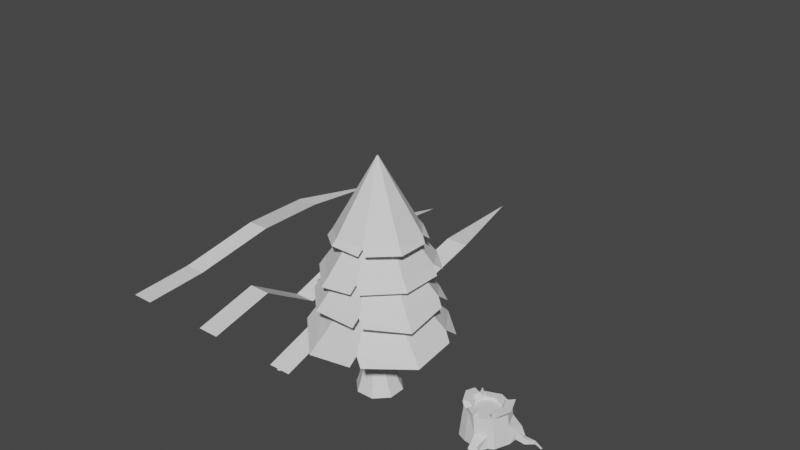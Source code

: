 # Source: blend.blend  (saved by Blender 3.2.14; exported with 4.5.12 LTS)
import bpy
from mathutils import Matrix  # noqa: F401  (used for matrix-valued properties, if any)

bpy.ops.wm.read_factory_settings(use_empty=True)
scene = bpy.context.scene
scene.name = 'Scene'

# ---- collections
col_collection = bpy.data.collections.new('Collection'); scene.collection.children.link(col_collection)
col_x = bpy.data.collections.new('Скамейка'); scene.collection.children.link(col_x)
col_x_1 = bpy.data.collections.new('Дерево с яблоками'); scene.collection.children.link(col_x_1)
col_x_2 = bpy.data.collections.new('Камень'); scene.collection.children.link(col_x_2)
col_x_3 = bpy.data.collections.new('Цветы'); scene.collection.children.link(col_x_3)
col_x_4 = bpy.data.collections.new('Травинки'); scene.collection.children.link(col_x_4)
col_x_5 = bpy.data.collections.new('Цветок'); scene.collection.children.link(col_x_5)

# ---- world
world_world = bpy.data.worlds.new('World'); scene.world = world_world
world_world.use_nodes = True; world_world.node_tree.nodes.clear()
_N = world_world.node_tree.nodes; _L = world_world.node_tree.links
n0 = _N.new('ShaderNodeOutputWorld'); n0.name = 'World Output'; n0.location = (300, 300)
n1 = _N.new('ShaderNodeBackground'); n1.name = 'Background'; n1.location = (10, 300)
n1.inputs[0].default_value = (0.05088, 0.05088, 0.05088, 1.0)
_L.new(n1.outputs[0], n0.inputs[0])
n0.is_active_output = True
world_world.color = (0.05088, 0.05088, 0.05088)
world_world.use_sun_shadow = False
world_world.sun_shadow_jitter_overblur = 0.0

# ---- meshes
me_003 = bpy.data.meshes.new('Цилиндр.003')
me_003.from_pydata([(0.8212, 1.217, -0.266), (0.9421, 0.6496, 1.952), (1.528, 0.9245, -0.266), (1.195, 0.5448, 1.952), (1.821, 0.2174, -0.266), (1.216, 0.2403, 1.801), (1.528, -0.4897, -0.266), (1.112, -0.0128, 1.801), (0.8212, -0.7826, -0.266), (0.8585, -0.1176, 1.801), (0.1141, -0.4897, -0.266), (0.6889, 0.0385, 1.952), (-0.1788, 0.2174, -0.266), (0.5841, 0.2916, 1.952), (0.1141, 0.9245, -0.266), (0.6889, 0.5448, 1.952), (0.8212, 0.5757, 6.407), (1.075, 0.4708, 6.407), (1.179, 0.2174, 6.407), (1.075, -0.0359, 6.407), (0.8212, -0.1408, 6.407), (0.5678, -0.0359, 6.407), (0.4629, 0.2174, 6.407), (0.5678, 0.4708, 6.407), (0.7658, 0.8493, 0.6471), (1.238, 0.6537, 0.6471), (1.434, 0.1814, 0.6471), (1.238, -0.2908, 0.6471), (0.7658, -0.4864, 0.6471), (0.2936, -0.2908, 0.6471), (0.09794, 0.1814, 0.6471), (0.2936, 0.6537, 0.6471), (0.8704, 0.7378, 1.311), (1.218, 0.593, 1.327), (1.303, 0.1994, 1.28), (1.158, -0.1445, 1.331), (0.8089, -0.2852, 1.355), (0.5189, -0.09239, 1.434), (0.3761, 0.2532, 1.387), (0.5217, 0.597, 1.336), (1.413, 0.8164, 0.07141), (1.667, 0.2041, 0.07141), (1.413, -0.4082, 0.07141), (0.8007, -0.6618, 0.07141), (0.1884, -0.4082, 0.07141), (-0.06523, 0.2041, 0.07141), (0.1884, 0.8164, 0.07141), (0.8007, 1.07, 0.07141), (0.9604, 3.114, 2.433), (-1.34, 2.459, 2.41), (-2.163, 0.03954, 2.482), (-1.288, -1.993, 2.189), (1.084, -2.83, 2.564), (3.077, -1.897, 2.305), (3.906, 0.4804, 2.578), (3.066, 2.42, 2.361), (0.8212, 0.2457, 5.826), (0.8012, 0.2374, 5.826), (0.7929, 0.2174, 5.826), (0.8012, 0.1974, 5.826), (0.8212, 0.1892, 5.826), (0.8412, 0.1974, 5.826), (0.8495, 0.2174, 5.826), (0.8412, 0.2374, 5.826), (2.861, -1.681, 2.689), (3.547, 0.2177, 2.874), (-1.072, -1.777, 2.573), (0.821, -2.509, 2.874), (-1.123, 2.243, 2.794), (-1.906, 0.2177, 2.874), (2.85, 2.203, 2.745), (0.7178, 2.876, 2.819), (0.4493, 3.18, 2.52), (3.762, -0.01621, 2.467), (0.6229, -2.764, 2.485), (-2.225, 0.3618, 2.534), (2.452, -1.414, 3.333), (-0.7753, -1.481, 3.032), (-0.8268, 1.946, 3.253), (0.821, 2.525, 3.333), (3.128, 0.2176, 3.333), (0.821, -2.089, 3.333), (-1.486, 0.2176, 3.333), (2.452, 1.849, 3.333), (1.092, 2.757, 3.754), (-1.068, 2.106, 3.944), (-1.807, 0.06052, 4.006), (-1.068, -1.671, 4.013), (1.053, -2.467, 4.077), (2.758, -1.766, 3.754), (3.538, 0.4489, 4.09), (2.767, 2.034, 3.756), (0.8212, 0.2457, 7.329), (0.8012, 0.2374, 7.329), (0.7929, 0.2174, 7.329), (0.8012, 0.1974, 7.329), (0.8212, 0.1892, 7.329), (0.8412, 0.1974, 7.329), (0.8495, 0.2174, 7.329), (0.8412, 0.2374, 7.329), (2.567, -1.576, 4.092), (3.223, 0.2174, 4.351), (-0.8771, -1.481, 4.351), (0.8212, -2.184, 4.351), (-0.8771, 1.916, 4.282), (-1.581, 0.2174, 4.351), (2.577, 1.843, 4.094), (0.8782, 2.547, 4.094), (0.6417, 2.814, 3.831), (3.412, 0.01142, 3.993), (0.6467, -2.409, 4.008), (-1.862, 0.3444, 4.051), (1.22, 2.499, 5.248), (-0.8222, 1.796, 5.25), (-1.552, 0.04855, 5.078), (-0.8338, -1.634, 5.085), (0.8168, -2.02, 5.217), (2.426, -1.248, 5.154), (3.231, 0.812, 5.229), (2.656, 2.052, 5.25), (0.8212, 0.2449, 8.471), (0.8018, 0.2369, 8.471), (0.7937, 0.2174, 8.471), (0.8018, 0.198, 8.471), (0.8212, 0.19, 8.471), (0.8406, 0.198, 8.471), (0.8486, 0.2174, 8.471), (0.8406, 0.2369, 8.471), (2.241, -1.062, 5.482), (2.925, 0.5872, 5.482), (-0.6487, -1.449, 5.413), (0.5918, -1.746, 5.482), (-0.6372, 1.611, 5.578), (-1.332, 0.201, 5.413), (2.471, 1.867, 5.578), (1.012, 2.295, 5.578), (0.7827, 2.555, 5.323), (3.108, 0.3871, 5.135), (0.4223, -1.964, 5.15), (-1.606, 0.3243, 5.122), (0.9665, 1.927, 6.507), (-0.567, 1.4, 6.509), (-1.135, -0.05605, 6.47), (-0.5561, -1.161, 6.641), (0.8967, -1.575, 6.605), (2.199, -1.161, 6.641), (2.803, 0.3858, 6.697), (2.199, 1.595, 6.641), (0.8212, 0.2457, 9.917), (0.8012, 0.2374, 9.917), (0.7929, 0.2174, 9.917), (0.8012, 0.1974, 9.917), (0.8212, 0.1892, 9.917), (0.8412, 0.1974, 9.917), (0.8495, 0.2174, 9.917), (0.8412, 0.2374, 9.917), (2.06, -1.022, 6.887), (2.573, 0.217, 6.887), (-0.4171, -1.022, 6.887), (0.7277, -1.369, 6.804), (-0.428, 1.261, 6.755), (-0.9696, 0.05839, 6.722), (2.06, 1.456, 6.887), (0.8107, 1.774, 6.755), (0.6382, 1.969, 6.564), (2.711, 0.06671, 6.626), (0.6004, -1.533, 6.554), (-1.175, 0.151, 6.503)], [], [(32, 1, 3, 33), (33, 3, 5, 34), (34, 5, 7, 35), (35, 7, 9, 36), (36, 9, 11, 37), (37, 11, 13, 38), (15, 13, 22, 23), (38, 13, 15, 39), (39, 15, 1, 32), (0, 2, 4, 6, 8, 10, 12, 14), (17, 16, 23, 22, 21, 20, 19, 18), (5, 3, 17, 18), (11, 9, 20, 21), (1, 15, 23, 16), (3, 1, 16, 17), (7, 5, 18, 19), (13, 11, 21, 22), (9, 7, 19, 20), (46, 31, 24, 47), (45, 30, 31, 46), (44, 29, 30, 45), (43, 28, 29, 44), (42, 27, 28, 43), (41, 26, 27, 42), (40, 25, 26, 41), (47, 24, 25, 40), (31, 39, 32, 24), (30, 38, 39, 31), (29, 37, 38, 30), (28, 36, 37, 29), (27, 35, 36, 28), (26, 34, 35, 27), (25, 33, 34, 26), (24, 32, 33, 25), (0, 47, 40, 2), (2, 40, 41, 4), (4, 41, 42, 6), (6, 42, 43, 8), (8, 43, 44, 10), (10, 44, 45, 12), (12, 45, 46, 14), (14, 46, 47, 0), (80, 76, 61, 62), (81, 77, 59, 60), (82, 78, 57, 58), (83, 80, 62, 63), (76, 81, 60, 61), (77, 82, 58, 59), (78, 79, 56, 57), (79, 83, 63, 56), (57, 56, 63, 62, 61, 60, 59, 58), (48, 55, 70, 71), (49, 72, 71, 68), (51, 50, 69, 66), (53, 52, 67, 64), (55, 54, 65, 70), (75, 49, 68, 69), (74, 51, 66, 67), (73, 53, 64, 65), (71, 70, 83, 79), (68, 71, 79, 78), (66, 69, 82, 77), (64, 67, 81, 76), (70, 65, 80, 83), (69, 68, 78, 82), (67, 66, 77, 81), (65, 64, 76, 80), (101, 100, 97, 98), (103, 102, 95, 96), (105, 104, 93, 94), (106, 101, 98, 99), (100, 103, 96, 97), (102, 105, 94, 95), (104, 107, 92, 93), (107, 106, 99, 92), (93, 92, 99, 98, 97, 96, 95, 94), (84, 91, 106, 107), (85, 108, 107, 104), (87, 86, 105, 102), (89, 88, 103, 100), (91, 90, 101, 106), (111, 85, 104, 105), (110, 87, 102, 103), (109, 89, 100, 101), (129, 128, 125, 126), (131, 130, 123, 124), (133, 132, 121, 122), (134, 129, 126, 127), (128, 131, 124, 125), (130, 133, 122, 123), (132, 135, 120, 121), (135, 134, 127, 120), (121, 120, 127, 126, 125, 124, 123, 122), (112, 119, 134, 135), (113, 136, 135, 132), (115, 114, 133, 130), (117, 116, 131, 128), (119, 118, 129, 134), (139, 113, 132, 133), (138, 115, 130, 131), (137, 117, 128, 129), (157, 156, 153, 154), (159, 158, 151, 152), (161, 160, 149, 150), (162, 157, 154, 155), (156, 159, 152, 153), (158, 161, 150, 151), (160, 163, 148, 149), (163, 162, 155, 148), (149, 148, 155, 154, 153, 152, 151, 150), (140, 147, 162, 163), (141, 164, 163, 160), (143, 142, 161, 158), (145, 144, 159, 156), (147, 146, 157, 162), (167, 141, 160, 161), (166, 143, 158, 159), (165, 145, 156, 157)])
_uv = me_003.uv_layers.new(name='UVКарта')
_uv.uv.foreach_set('vector', [1.0, 0.8846, 1.0, 1.0, 0.875, 1.0, 0.875, 0.8846, 0.875, 0.8846, 0.875, 1.0, 0.75, 1.0, 0.75, 0.8846, 0.75, 0.8846, 0.75, 1.0, 0.625, 1.0, 0.625, 0.8846, 0.625, 0.8846, 0.625, 1.0, 0.5, 1.0, 0.5, 0.8846, 0.5, 0.8846, 0.5, 1.0, 0.375, 1.0, 0.375, 0.8846, 0.375, 0.8846, 0.375, 1.0, 0.25, 1.0, 0.25, 0.8846, 0.125, 1.0, 0.25, 1.0, 0.25, 1.0, 0.125, 1.0, 0.25, 0.8846, 0.25, 1.0, 0.125, 1.0, 0.125, 0.8846, 0.125, 0.8846, 0.125, 1.0, 0.0, 1.0, 0.0, 0.8846, 0.75, 0.49, 0.9197, 0.4197, 0.99, 0.25, 0.9197, 0.08029, 0.75, 0.01, 0.5803, 0.08029, 0.51, 0.25, 0.5803, 0.4197, 0.4197, 0.4197, 0.25, 0.49, 0.08029, 0.4197, 0.01, 0.25, 0.08029, 0.08029, 0.25, 0.01, 0.4197, 0.08029, 0.49, 0.25, 0.75, 1.0, 0.875, 1.0, 0.875, 1.0, 0.75, 1.0, 0.375, 1.0, 0.5, 1.0, 0.5, 1.0, 0.375, 1.0, 0.0, 1.0, 0.125, 1.0, 0.125, 1.0, 0.0, 1.0, 0.875, 1.0, 1.0, 1.0, 1.0, 1.0, 0.875, 1.0, 0.625, 1.0, 0.75, 1.0, 0.75, 1.0, 0.625, 1.0, 0.25, 1.0, 0.375, 1.0, 0.375, 1.0, 0.25, 1.0, 0.5, 1.0, 0.625, 1.0, 0.625, 1.0, 0.5, 1.0, 0.125, 0.588, 0.125, 0.7382, 0.0, 0.7382, 0.0, 0.588, 0.25, 0.588, 0.25, 0.7382, 0.125, 0.7382, 0.125, 0.588, 0.375, 0.588, 0.375, 0.7382, 0.25, 0.7382, 0.25, 0.588, 0.5, 0.588, 0.5, 0.7382, 0.375, 0.7382, 0.375, 0.588, 0.625, 0.588, 0.625, 0.7382, 0.5, 0.7382, 0.5, 0.588, 0.75, 0.588, 0.75, 0.7382, 0.625, 0.7382, 0.625, 0.588, 0.875, 0.588, 0.875, 0.7382, 0.75, 0.7382, 0.75, 0.588, 1.0, 0.588, 1.0, 0.7382, 0.875, 0.7382, 0.875, 0.588, 0.125, 0.7382, 0.125, 0.8846, 0.0, 0.8846, 0.0, 0.7382, 0.25, 0.7382, 0.25, 0.8846, 0.125, 0.8846, 0.125, 0.7382, 0.375, 0.7382, 0.375, 0.8846, 0.25, 0.8846, 0.25, 0.7382, 0.5, 0.7382, 0.5, 0.8846, 0.375, 0.8846, 0.375, 0.7382, 0.625, 0.7382, 0.625, 0.8846, 0.5, 0.8846, 0.5, 0.7382, 0.75, 0.7382, 0.75, 0.8846, 0.625, 0.8846, 0.625, 0.7382, 0.875, 0.7382, 0.875, 0.8846, 0.75, 0.8846, 0.75, 0.7382, 1.0, 0.7382, 1.0, 0.8846, 0.875, 0.8846, 0.875, 0.7382, 1.0, 0.5, 1.0, 0.588, 0.875, 0.588, 0.875, 0.5, 0.875, 0.5, 0.875, 0.588, 0.75, 0.588, 0.75, 0.5, 0.75, 0.5, 0.75, 0.588, 0.625, 0.588, 0.625, 0.5, 0.625, 0.5, 0.625, 0.588, 0.5, 0.588, 0.5, 0.5, 0.5, 0.5, 0.5, 0.588, 0.375, 0.588, 0.375, 0.5, 0.375, 0.5, 0.375, 0.588, 0.25, 0.588, 0.25, 0.5, 0.25, 0.5, 0.25, 0.588, 0.125, 0.588, 0.125, 0.5, 0.125, 0.5, 0.125, 0.588, 0.0, 0.588, 0.0, 0.5, 0.0, 0.0, 0.0, 0.0, 0.0, 0.0, 0.0, 0.0, 0.0, 0.0, 0.0, 0.0, 0.0, 0.0, 0.0, 0.0, 0.0, 0.0, 0.0, 0.0, 0.0, 0.0, 0.0, 0.0, 0.0, 0.0, 0.0, 0.0, 0.0, 0.0, 0.0, 0.0, 0.0, 0.0, 0.0, 0.0, 0.0, 0.0, 0.0, 0.0, 0.0, 0.0, 0.0, 0.0, 0.0, 0.0, 0.0, 0.0, 0.0, 0.0, 0.0, 0.0, 0.0, 0.0, 0.0, 0.0, 0.0, 0.0, 0.0, 0.0, 0.0, 0.0, 0.0, 0.0, 0.0, 0.0, 0.0, 0.0, 0.0, 0.0, 0.0, 0.0, 0.0, 0.0, 0.0, 0.0, 0.0, 0.0, 0.0, 0.0, 0.0, 0.0, 0.0, 0.0, 0.0, 0.0, 0.0, 0.0, 0.0, 0.0, 0.0, 0.0, 0.0, 0.0, 0.0, 0.0, 0.0, 0.0, 0.0, 0.0, 0.0, 0.0, 0.0, 0.0, 0.0, 0.0, 0.0, 0.0, 0.0, 0.0, 0.0, 0.0, 0.0, 0.0, 0.0, 0.0, 0.0, 0.0, 0.0, 0.0, 0.0, 0.0, 0.0, 0.0, 0.0, 0.0, 0.0, 0.0, 0.0, 0.0, 0.0, 0.0, 0.0, 0.0, 0.0, 0.0, 0.0, 0.0, 0.0, 0.0, 0.0, 0.0, 0.0, 0.0, 0.0, 0.0, 0.0, 0.0, 0.0, 0.0, 0.0, 0.0, 0.0, 0.0, 0.0, 0.0, 0.0, 0.0, 0.0, 0.0, 0.0, 0.0, 0.0, 0.0, 0.0, 0.0, 0.0, 0.0, 0.0, 0.0, 0.0, 0.0, 0.0, 0.0, 0.0, 0.0, 0.0, 0.0, 0.0, 0.0, 0.0, 0.0, 0.0, 0.0, 0.0, 0.0, 0.0, 0.0, 0.0, 0.0, 0.0, 0.0, 0.0, 0.0, 0.0, 0.0, 0.0, 0.0, 0.0, 0.0, 0.0, 0.0, 0.0, 0.0, 0.0, 0.0, 0.0, 0.0, 0.0, 0.0, 0.0, 0.0, 0.0, 0.0, 0.0, 0.0, 0.0, 0.0, 0.0, 0.0, 0.0, 0.0, 0.0, 0.0, 0.0, 0.0, 0.0, 0.0, 0.0, 0.0, 0.0, 0.0, 0.0, 0.0, 0.0, 0.0, 0.0, 0.0, 0.0, 0.0, 0.0, 0.0, 0.0, 0.0, 0.0, 0.0, 0.0, 0.0, 0.0, 0.0, 0.0, 0.0, 0.0, 0.0, 0.0, 0.0, 0.0, 0.0, 0.0, 0.0, 0.0, 0.0, 0.0, 0.0, 0.0, 0.0, 0.0, 0.0, 0.0, 0.0, 0.0, 0.0, 0.0, 0.0, 0.0, 0.0, 0.0, 0.0, 0.0, 0.0, 0.0, 0.0, 0.0, 0.0, 0.0, 0.0, 0.0, 0.0, 0.0, 0.0, 0.0, 0.0, 0.0, 0.0, 0.0, 0.0, 0.0, 0.0, 0.0, 0.0, 0.0, 0.0, 0.0, 0.0, 0.0, 0.0, 0.0, 0.0, 0.0, 0.0, 0.0, 0.0, 0.0, 0.0, 0.0, 0.0, 0.0, 0.0, 0.0, 0.0, 0.0, 0.0, 0.0, 0.0, 0.0, 0.0, 0.0, 0.0, 0.0, 0.0, 0.0, 0.0, 0.0, 0.0, 0.0, 0.0, 0.0, 0.0, 0.0, 0.0, 0.0, 0.0, 0.0, 0.0, 0.0, 0.0, 0.0, 0.0, 0.0, 0.0, 0.0, 0.0, 0.0, 0.0, 0.0, 0.0, 0.0, 0.0, 0.0, 0.0, 0.0, 0.0, 0.0, 0.0, 0.0, 0.0, 0.0, 0.0, 0.0, 0.0, 0.0, 0.0, 0.0, 0.0, 0.0, 0.0, 0.0, 0.0, 0.0, 0.0, 0.0, 0.0, 0.0, 0.0, 0.0, 0.0, 0.0, 0.0, 0.0, 0.0, 0.0, 0.0, 0.0, 0.0, 0.0, 0.0, 0.0, 0.0, 0.0, 0.0, 0.0, 0.0, 0.0, 0.0, 0.0, 0.0, 0.0, 0.0, 0.0, 0.0, 0.0, 0.0, 0.0, 0.0, 0.0, 0.0, 0.0, 0.0, 0.0, 0.0, 0.0, 0.0, 0.0, 0.0, 0.0, 0.0, 0.0, 0.0, 0.0, 0.0, 0.0, 0.0, 0.0, 0.0, 0.0, 0.0, 0.0, 0.0, 0.0, 0.0, 0.0, 0.0, 0.0, 0.0, 0.0, 0.0, 0.0, 0.0, 0.0, 0.0, 0.0, 0.0, 0.0, 0.0, 0.0, 0.0, 0.0, 0.0, 0.0, 0.0, 0.0, 0.0, 0.0, 0.0, 0.0, 0.0, 0.0, 0.0, 0.0, 0.0, 0.0, 0.0, 0.0, 0.0, 0.0, 0.0, 0.0, 0.0, 0.0, 0.0, 0.0, 0.0, 0.0, 0.0, 0.0, 0.0, 0.0, 0.0, 0.0, 0.0, 0.0, 0.0, 0.0, 0.0, 0.0, 0.0, 0.0, 0.0, 0.0, 0.0, 0.0, 0.0, 0.0, 0.0, 0.0, 0.0, 0.0, 0.0, 0.0, 0.0, 0.0, 0.0, 0.0, 0.0, 0.0, 0.0, 0.0, 0.0, 0.0, 0.0, 0.0, 0.0, 0.0, 0.0, 0.0, 0.0, 0.0, 0.0, 0.0, 0.0, 0.0, 0.0, 0.0, 0.0, 0.0, 0.0, 0.0, 0.0, 0.0, 0.0, 0.0, 0.0, 0.0, 0.0, 0.0, 0.0, 0.0, 0.0, 0.0, 0.0, 0.0, 0.0, 0.0, 0.0, 0.0, 0.0, 0.0, 0.0, 0.0, 0.0, 0.0, 0.0, 0.0, 0.0, 0.0, 0.0, 0.0, 0.0, 0.0, 0.0, 0.0, 0.0, 0.0, 0.0, 0.0, 0.0, 0.0, 0.0, 0.0, 0.0, 0.0, 0.0, 0.0, 0.0, 0.0, 0.0, 0.0, 0.0, 0.0, 0.0, 0.0, 0.0, 0.0, 0.0, 0.0, 0.0, 0.0, 0.0, 0.0, 0.0, 0.0, 0.0, 0.0, 0.0, 0.0, 0.0, 0.0, 0.0, 0.0, 0.0, 0.0, 0.0, 0.0, 0.0, 0.0, 0.0, 0.0, 0.0, 0.0, 0.0, 0.0, 0.0, 0.0, 0.0, 0.0, 0.0, 0.0, 0.0, 0.0, 0.0, 0.0, 0.0, 0.0, 0.0, 0.0, 0.0, 0.0, 0.0, 0.0, 0.0])
me_003.use_remesh_fix_poles = True
me_003.use_remesh_preserve_attributes = False
me_003.use_mirror_vertex_groups = False
me_003.update()
me_circle_013 = bpy.data.meshes.new('Circle.013')
me_circle_013.from_pydata([(-0.05177, 2.645, 1.403), (-0.7589, 2.352, 1.403), (-1.052, 1.645, 1.403), (-0.7589, 0.9381, 1.403), (-0.05177, 0.6452, 1.403), (0.6553, 0.9381, 1.403), (0.9482, 1.645, 1.403), (0.6553, 2.352, 1.403), (-0.05177, 2.645, 1.623), (-0.7589, 2.352, 1.623), (-1.052, 1.645, 1.623), (-0.7589, 0.9381, 1.623), (-0.05177, 0.6452, 1.623), (0.6553, 0.9381, 1.623), (0.9482, 1.645, 1.623), (0.6553, 2.352, 1.623), (-0.05177, 3.213, 1.623), (-1.16, 2.754, 1.623), (-1.62, 1.645, 1.623), (-1.16, 0.5367, 1.623), (-0.05177, 0.07749, 1.623), (1.057, 0.5367, 1.623), (1.516, 1.645, 1.623), (1.057, 2.754, 1.623), (-0.321, 3.471, 0.615), (-1.032, 3.176, 0.615), (-1.726, 1.645, 0.7941), (-1.235, 0.4616, 0.7941), (0.1302, 0.01626, 0.4121), (0.926, 0.3459, 0.4121), (1.622, 1.645, 0.7941), (1.132, 2.829, 0.7941), (-0.3144, 3.49, -0.4908), (-1.085, 3.171, -0.4908), (-1.867, 1.645, -0.5545), (-1.335, 0.3617, -0.5545), (0.1302, -0.07879, -0.4947), (0.9932, 0.2787, -0.4947), (1.764, 1.645, -0.5545), (1.232, 2.929, -0.5545), (-1.185, 1.67, 1.956), (-0.8464, 2.375, 1.847), (-1.066, 0.8892, 1.938), (-0.05177, 0.5361, 1.956), (1.082, 1.67, 1.956), (0.8358, 0.646, 1.966), (0.7499, 2.471, 1.956), (-1.829, 1.67, 1.956), (-1.298, 2.779, 1.847), (-1.319, 0.6355, 1.938), (-0.05177, -0.1075, 1.956), (1.726, 1.67, 1.956), (0.9961, 0.4858, 1.966), (1.205, 2.927, 1.956), (0.7372, 1.136, 1.403), (0.7372, 1.136, 1.623), (1.185, 0.8463, 1.623), (1.269, 0.7922, 0.7941), (1.38, 0.7202, -0.5545), (0.859, 1.218, 1.96), (1.471, 0.8232, 1.96), (0.6961, 1.037, 1.403), (0.6961, 1.037, 1.623), (1.121, 0.6911, 1.623), (1.2, 0.6265, 0.7941), (1.306, 0.5405, -0.5545), (-0.4053, 0.7917, 1.403), (-0.4053, 0.7917, 1.623), (-0.6061, 0.3071, 1.623), (-0.6436, 0.2165, 0.7941), (-0.6936, 0.09581, -0.5545), (-0.4997, 0.5883, 1.956), (-0.633, 0.2665, 1.956), (-0.629, 0.8844, 1.403), (-0.629, 0.8844, 1.623), (-0.9568, 0.4524, 1.623), (-1.018, 0.3716, 0.7941), (-1.1, 0.264, -0.5545), (-0.9053, 1.999, 1.403), (-0.9053, 1.999, 1.623), (-1.39, 2.2, 1.623), (-1.481, 2.237, 0.7941), (-1.601, 2.287, -0.5545), (-1.019, 2.071, 1.956), (-1.569, 2.298, 1.956), (-0.8321, 2.176, 1.403), (-0.8321, 2.176, 1.623), (-1.275, 2.477, 1.623), (-1.358, 2.533, 0.7941), (-1.468, 2.608, -0.5545), (-0.975, 4.022, 0.01044), (-0.6323, 4.164, 0.01044), (-1.117, 3.938, -0.04715), (-0.6323, 4.205, -0.3799), (-1.168, 4.262, -0.2097), (-0.8706, 4.379, -0.2152), (-1.3, 4.144, -0.2149), (-0.861, 4.427, -0.6916), (-1.271, 4.855, -0.704), (-0.9662, 4.942, -0.6627), (-1.35, 4.676, -0.7789), (-0.8563, 4.624, -0.7006), (1.835, 2.841, 0.2197), (1.946, 2.207, 0.2278), (1.74, 2.844, -0.4546), (1.86, 2.156, -0.4459), (2.333, 2.56, -0.1926), (2.545, 2.272, -0.172), (2.291, 2.521, -0.5676), (2.521, 2.209, -0.5452), (2.906, 2.829, -0.4176), (2.96, 2.682, -0.4156), (2.921, 2.839, -0.5823), (2.979, 2.68, -0.5802), (3.592, 2.652, -0.6028), (3.543, 2.504, -0.586), (3.412, 2.688, -0.5387), (3.39, 2.552, -0.5456), (0.7488, -0.5771, 0.02988), (0.2846, -0.8853, -0.1167), (0.7246, -0.2507, -0.4845), (0.2213, -0.5848, -0.6434), (1.22, -0.8448, -0.2389), (0.9185, -0.9308, -0.2364), (1.231, -0.8475, -0.5701), (0.9048, -0.9407, -0.5673), (1.223, -1.653, -0.8012), (0.9162, -1.709, -0.7811), (1.177, -1.325, -0.7922), (0.844, -1.386, -0.7704)], [], [(1, 0, 7, 6, 54, 61, 5, 4, 66, 73, 3, 2, 78, 85), (63, 21, 52), (66, 4, 12, 67), (78, 2, 10, 79), (6, 7, 15, 14), (4, 5, 13, 12), (2, 3, 11, 10), (0, 1, 9, 8), (7, 0, 8, 15), (54, 6, 14, 55), (80, 18, 26, 81), (12, 13, 21, 20), (14, 15, 46, 44), (8, 9, 17, 16), (15, 8, 16, 23), (55, 14, 44, 59), (12, 20, 50, 43), (75, 19, 49), (29, 37, 120, 118), (22, 23, 31, 30), (20, 21, 29, 28), (18, 19, 27, 26), (16, 17, 25, 24), (23, 16, 24, 31), (56, 22, 30, 57), (68, 20, 28, 69), (33, 89, 82, 34, 35, 77, 70, 36, 37, 65, 58, 38, 39, 32), (26, 27, 35, 34), (25, 33, 92, 90), (31, 24, 32, 39), (57, 30, 38, 58), (69, 28, 36, 70), (81, 26, 34, 82), (39, 38, 105, 104), (44, 46, 53, 51), (40, 42, 49, 47), (59, 44, 51, 60), (71, 43, 50, 72), (83, 40, 47, 84), (23, 22, 51, 53), (17, 9, 41, 48), (79, 10, 40, 83), (15, 23, 53, 46), (10, 11, 42, 40), (87, 17, 48), (67, 12, 43, 71), (19, 18, 47, 49), (21, 13, 45, 52), (62, 59, 60, 63), (64, 57, 58, 65), (63, 56, 57, 64), (62, 55, 59), (61, 54, 55, 62), (22, 56, 60, 51), (5, 61, 62, 13), (13, 62, 45), (21, 63, 64, 29), (29, 64, 65, 37), (45, 62, 63, 52), (56, 63, 60), (74, 67, 71), (74, 71, 72, 75), (76, 69, 70, 77), (75, 68, 69, 76), (20, 68, 72, 50), (73, 66, 67, 74), (3, 73, 74, 11), (19, 75, 76, 27), (27, 76, 77, 35), (42, 74, 75, 49), (11, 74, 42), (68, 75, 72), (18, 80, 84, 47), (86, 79, 83), (86, 83, 84, 87), (88, 81, 82, 89), (87, 80, 81, 88), (85, 78, 79, 86), (1, 85, 86, 9), (17, 87, 88, 25), (25, 88, 89, 33), (41, 86, 87, 48), (9, 86, 41), (80, 87, 84), (90, 92, 96, 94), (24, 25, 90, 91), (32, 24, 91, 93), (33, 32, 93, 92), (94, 96, 100, 98), (91, 90, 94, 95), (93, 91, 95, 97), (92, 93, 97, 96), (99, 98, 100, 101), (95, 94, 98, 99), (97, 95, 99, 101), (96, 97, 101, 100), (103, 102, 106, 107), (38, 30, 103, 105), (31, 39, 104, 102), (30, 31, 102, 103), (109, 107, 111, 113), (105, 103, 107, 109), (104, 105, 109, 108), (102, 104, 108, 106), (110, 112, 116, 114), (108, 109, 113, 112), (106, 108, 112, 110), (107, 106, 110, 111), (115, 114, 116, 117), (111, 110, 114, 115), (113, 111, 115, 117), (112, 113, 117, 116), (120, 121, 125, 124), (37, 36, 121, 120), (36, 28, 119, 121), (28, 29, 118, 119), (122, 124, 128, 126), (118, 120, 124, 122), (119, 118, 122, 123), (121, 119, 123, 125), (127, 126, 128, 129), (123, 122, 126, 127), (125, 123, 127, 129), (124, 125, 129, 128)])
_uv = me_circle_013.uv_layers.new(name='UVMap')
_uv.uv.foreach_set('vector', [0.0, 0.0, 0.0, 0.0, 0.0, 0.0, 0.0, 0.0, 0.0, 0.0, 0.0, 0.0, 0.0, 0.0, 0.0, 0.0, 0.0, 0.0, 0.0, 0.0, 0.0, 0.0, 0.0, 0.0, 0.0, 0.0, 0.0, 0.0, 0.0, 0.0, 0.0, 0.0, 0.0, 0.0, 0.0, 0.0, 0.0, 0.0, 0.0, 0.0, 0.0, 0.0, 0.0, 0.0, 0.0, 0.0, 0.0, 0.0, 0.0, 0.0, 0.0, 0.0, 0.0, 0.0, 0.0, 0.0, 0.0, 0.0, 0.0, 0.0, 0.0, 0.0, 0.0, 0.0, 0.0, 0.0, 0.0, 0.0, 0.0, 0.0, 0.0, 0.0, 0.0, 0.0, 0.0, 0.0, 0.0, 0.0, 0.0, 0.0, 0.0, 0.0, 0.0, 0.0, 0.0, 0.0, 0.0, 0.0, 0.0, 0.0, 0.0, 0.0, 0.0, 0.0, 0.0, 0.0, 0.0, 0.0, 0.0, 0.0, 0.0, 0.0, 0.0, 0.0, 0.0, 0.0, 0.0, 0.0, 0.0, 0.0, 0.0, 0.0, 0.0, 0.0, 0.0, 0.0, 0.0, 0.0, 0.0, 0.0, 0.0, 0.0, 0.0, 0.0, 0.0, 0.0, 0.0, 0.0, 0.0, 0.0, 0.0, 0.0, 0.0, 0.0, 0.0, 0.0, 0.0, 0.0, 0.0, 0.0, 0.0, 0.0, 0.0, 0.0, 0.0, 0.0, 0.0, 0.0, 0.0, 0.0, 0.0, 0.0, 0.0, 0.0, 0.0, 0.0, 0.0, 0.0, 0.0, 0.0, 0.0, 0.0, 0.0, 0.0, 0.0, 0.0, 0.0, 0.0, 0.0, 0.0, 0.0, 0.0, 0.0, 0.0, 0.0, 0.0, 0.0, 0.0, 0.0, 0.0, 0.0, 0.0, 0.0, 0.0, 0.0, 0.0, 0.0, 0.0, 0.0, 0.0, 0.0, 0.0, 0.0, 0.0, 0.0, 0.0, 0.0, 0.0, 0.0, 0.0, 0.0, 0.0, 0.0, 0.0, 0.0, 0.0, 0.0, 0.0, 0.0, 0.0, 0.0, 0.0, 0.0, 0.0, 0.0, 0.0, 0.0, 0.0, 0.0, 0.0, 0.0, 0.0, 0.0, 0.0, 0.0, 0.0, 0.0, 0.0, 0.0, 0.0, 0.0, 0.0, 0.0, 0.0, 0.0, 0.0, 0.0, 0.0, 0.0, 0.0, 0.0, 0.0, 0.0, 0.0, 0.0, 0.0, 0.0, 0.0, 0.0, 0.0, 0.0, 0.0, 0.0, 0.0, 0.0, 0.0, 0.0, 0.0, 0.0, 0.0, 0.0, 0.0, 0.0, 0.0, 0.0, 0.0, 0.0, 0.0, 0.0, 0.0, 0.0, 0.0, 0.0, 0.0, 0.0, 0.0, 0.0, 0.0, 0.0, 0.0, 0.0, 0.0, 0.0, 0.0, 0.0, 0.0, 0.0, 0.0, 0.0, 0.0, 0.0, 0.0, 0.0, 0.0, 0.0, 0.0, 0.0, 0.0, 0.0, 0.0, 0.0, 0.0, 0.0, 0.0, 0.0, 0.0, 0.0, 0.0, 0.0, 0.0, 0.0, 0.0, 0.0, 0.0, 0.0, 0.0, 0.0, 0.0, 0.0, 0.0, 0.0, 0.0, 0.0, 0.0, 0.0, 0.0, 0.0, 0.0, 0.0, 0.0, 0.0, 0.0, 0.0, 0.0, 0.0, 0.0, 0.0, 0.0, 0.0, 0.0, 0.0, 0.0, 0.0, 0.0, 0.0, 0.0, 0.0, 0.0, 0.0, 0.0, 0.0, 0.0, 0.0, 0.0, 0.0, 0.0, 0.0, 0.0, 0.0, 0.0, 0.0, 0.0, 0.0, 0.0, 0.0, 0.0, 0.0, 0.0, 0.0, 0.0, 0.0, 0.0, 0.0, 0.0, 0.0, 0.0, 0.0, 0.0, 0.0, 0.0, 0.0, 0.0, 0.0, 0.0, 0.0, 0.0, 0.0, 0.0, 0.0, 0.0, 0.0, 0.0, 0.0, 0.0, 0.0, 0.0, 0.0, 0.0, 0.0, 0.0, 0.0, 0.0, 0.0, 0.0, 0.0, 0.0, 0.0, 0.0, 0.0, 0.0, 0.0, 0.0, 0.0, 0.0, 0.0, 0.0, 0.0, 0.0, 0.0, 0.0, 0.0, 0.0, 0.0, 0.0, 0.0, 0.0, 0.0, 0.0, 0.0, 0.0, 0.0, 0.0, 0.0, 0.0, 0.0, 0.0, 0.0, 0.0, 0.0, 0.0, 0.0, 0.0, 0.0, 0.0, 0.0, 0.0, 0.0, 0.0, 0.0, 0.0, 0.0, 0.0, 0.0, 0.0, 0.0, 0.0, 0.0, 0.0, 0.0, 0.0, 0.0, 0.0, 0.0, 0.0, 0.0, 0.0, 0.0, 0.0, 0.0, 0.0, 0.0, 0.0, 0.0, 0.0, 0.0, 0.0, 0.0, 0.0, 0.0, 0.0, 0.0, 0.0, 0.0, 0.0, 0.0, 0.0, 0.0, 0.0, 0.0, 0.0, 0.0, 0.0, 0.0, 0.0, 0.0, 0.0, 0.0, 0.0, 0.0, 0.0, 0.0, 0.0, 0.0, 0.0, 0.0, 0.0, 0.0, 0.0, 0.0, 0.0, 0.0, 0.0, 0.0, 0.0, 0.0, 0.0, 0.0, 0.0, 0.0, 0.0, 0.0, 0.0, 0.0, 0.0, 0.0, 0.0, 0.0, 0.0, 0.0, 0.0, 0.0, 0.0, 0.0, 0.0, 0.0, 0.0, 0.0, 0.0, 0.0, 0.0, 0.0, 0.0, 0.0, 0.0, 0.0, 0.0, 0.0, 0.0, 0.0, 0.0, 0.0, 0.0, 0.0, 0.0, 0.0, 0.0, 0.0, 0.0, 0.0, 0.0, 0.0, 0.0, 0.0, 0.0, 0.0, 0.0, 0.0, 0.0, 0.0, 0.0, 0.0, 0.0, 0.0, 0.0, 0.0, 0.0, 0.0, 0.0, 0.0, 0.0, 0.0, 0.0, 0.0, 0.0, 0.0, 0.0, 0.0, 0.0, 0.0, 0.0, 0.0, 0.0, 0.0, 0.0, 0.0, 0.0, 0.0, 0.0, 0.0, 0.0, 0.0, 0.0, 0.0, 0.0, 0.0, 0.0, 0.0, 0.0, 0.0, 0.0, 0.0, 0.0, 0.0, 0.0, 0.0, 0.0, 0.0, 0.0, 0.0, 0.0, 0.0, 0.0, 0.0, 0.0, 0.0, 0.0, 0.0, 0.0, 0.0, 0.0, 0.0, 0.0, 0.0, 0.0, 0.0, 0.0, 0.0, 0.0, 0.0, 0.0, 0.0, 0.0, 0.0, 0.0, 0.0, 0.0, 0.0, 0.0, 0.0, 0.0, 0.0, 0.0, 0.0, 0.0, 0.0, 0.0, 0.0, 0.0, 0.0, 0.0, 0.0, 0.0, 0.0, 0.0, 0.0, 0.0, 0.0, 0.0, 0.0, 0.0, 0.0, 0.0, 0.0, 0.0, 0.0, 0.0, 0.0, 0.0, 0.0, 0.0, 0.0, 0.0, 0.0, 0.0, 0.0, 0.0, 0.0, 0.0, 0.0, 0.0, 0.0, 0.0, 0.0, 0.0, 0.0, 0.0, 0.0, 0.0, 0.0, 0.0, 0.0, 0.0, 0.0, 0.0, 0.0, 0.0, 0.0, 0.0, 0.0, 0.0, 0.0, 0.0, 0.0, 0.0, 0.0, 0.0, 0.0, 0.0, 0.0, 0.0, 0.0, 0.0, 0.0, 0.0, 0.0, 0.0, 0.0, 0.0, 0.0, 0.0, 0.0, 0.0, 0.0, 0.0, 0.0, 0.0, 0.0, 0.0, 0.0, 0.0, 0.0, 0.0, 0.0, 0.0, 0.0, 0.0, 0.0, 0.0, 0.0, 0.0, 0.0, 0.0, 0.0, 0.0, 0.0, 0.0, 0.0, 0.0, 0.0, 0.0, 0.0, 0.0, 0.0, 0.0, 0.0, 0.0, 0.0, 0.0, 0.0, 0.0, 0.0, 0.0, 0.0, 0.0, 0.0, 0.0, 0.0, 0.0, 0.0, 0.0, 0.0, 0.0, 0.0, 0.0, 0.0, 0.0, 0.0, 0.0, 0.0, 0.0, 0.0, 0.0, 0.0, 0.0, 0.0, 0.0, 0.0, 0.0, 0.0, 0.0, 0.0, 0.0, 0.0, 0.0, 0.0, 0.0, 0.0, 0.0, 0.0, 0.0, 0.0, 0.0, 0.0, 0.0, 0.0, 0.0, 0.0, 0.0, 0.0, 0.0, 0.0, 0.0, 0.0, 0.0, 0.0, 0.0, 0.0, 0.0, 0.0, 0.0, 0.0, 0.0, 0.0, 0.0, 0.0, 0.0, 0.0, 0.0, 0.0, 0.0, 0.0, 0.0, 0.0, 0.0, 0.0, 0.0, 0.0, 0.0, 0.0, 0.0, 0.0, 0.0, 0.0, 0.0, 0.0, 0.0, 0.0, 0.0, 0.0, 0.0, 0.0, 0.0, 0.0, 0.0, 0.0, 0.0, 0.0, 0.0, 0.0, 0.0, 0.0, 0.0, 0.0, 0.0, 0.0, 0.0, 0.0, 0.0, 0.0, 0.0, 0.0, 0.0, 0.0, 0.0, 0.0, 0.0, 0.0, 0.0, 0.0, 0.0, 0.0, 0.0, 0.0, 0.0, 0.0, 0.0, 0.0, 0.0, 0.0, 0.0, 0.0, 0.0, 0.0, 0.0, 0.0, 0.0, 0.0, 0.0, 0.0, 0.0, 0.0, 0.0, 0.0, 0.0, 0.0, 0.0, 0.0, 0.0, 0.0, 0.0, 0.0, 0.0, 0.0, 0.0, 0.0, 0.0, 0.0, 0.0, 0.0, 0.0, 0.0, 0.0, 0.0, 0.0, 0.0, 0.0, 0.0, 0.0, 0.0, 0.0, 0.0, 0.0, 0.0, 0.0, 0.0, 0.0, 0.0, 0.0, 0.0, 0.0, 0.0, 0.0, 0.0, 0.0, 0.0, 0.0, 0.0, 0.0, 0.0, 0.0, 0.0, 0.0, 0.0, 0.0, 0.0, 0.0, 0.0, 0.0, 0.0, 0.0, 0.0, 0.0, 0.0, 0.0, 0.0, 0.0, 0.0, 0.0, 0.0, 0.0, 0.0, 0.0, 0.0, 0.0, 0.0, 0.0, 0.0, 0.0, 0.0, 0.0, 0.0, 0.0, 0.0, 0.0, 0.0, 0.0, 0.0, 0.0, 0.0, 0.0, 0.0, 0.0, 0.0, 0.0, 0.0, 0.0, 0.0, 0.0])
me_circle_013.use_remesh_fix_poles = True
me_circle_013.use_remesh_preserve_attributes = False
me_circle_013.update()
me_plane_004 = bpy.data.meshes.new('Plane.004')
me_plane_004.from_pydata([(-1.0, -1.0, 0.0), (1.0, -1.0, 0.0), (-1.0, 1.0, 0.0), (1.0, 1.0, 0.0)], [], [(0, 1, 3, 2)])
_uv = me_plane_004.uv_layers.new(name='UVMap')
_uv.uv.foreach_set('vector', [0.0, 0.0, 1.0, 0.0, 1.0, 1.0, 0.0, 1.0])
me_plane_004.use_remesh_fix_poles = True
me_plane_004.use_remesh_preserve_attributes = False
me_plane_004.update()
me_plane_001 = bpy.data.meshes.new('Plane.001')
me_plane_001.from_pydata([(-1.026, -0.0006458, -9.881e-07), (0.9738, -0.0006458, -9.881e-07), (-0.381, 2.04, 0.9243), (1.619, 2.04, 0.9243), (-2.038, 4.259, -0.575), (-0.03772, 4.259, -0.575), (-0.01929, 7.189, 0.9587), (1.981, 7.189, 0.9587), (-0.02618, 10.05, 0.9711)], [], [(0, 1, 3, 2), (2, 3, 5, 4), (4, 5, 7, 6), (6, 7, 8)])
_uv = me_plane_001.uv_layers.new(name='UVMap')
_uv.uv.foreach_set('vector', [0.0, 0.0, 1.0, 0.0, 1.0, 1.0, 0.0, 1.0, 0.0, 1.0, 1.0, 1.0, 1.0, 1.0, 0.0, 1.0, 0.0, 1.0, 1.0, 1.0, 1.0, 1.0, 0.0, 1.0, 0.0, 1.0, 1.0, 1.0, 0.0, 1.0])
me_plane_001.use_remesh_fix_poles = True
me_plane_001.use_remesh_preserve_attributes = False
me_plane_001.update()
me_plane_002 = bpy.data.meshes.new('Plane.002')
me_plane_002.from_pydata([(-1.026, -0.0006458, -9.881e-07), (0.9738, -0.0006458, -9.881e-07), (-1.026, 1.999, 0.4798), (0.9738, 1.999, 0.4798), (-2.414, 4.264, -1.014), (-0.4137, 4.264, -1.014), (-0.6386, 7.189, 0.5902), (1.361, 7.189, 0.5902), (-0.02618, 10.05, -9.881e-07)], [], [(0, 1, 3, 2), (2, 3, 5, 4), (4, 5, 7, 6), (6, 7, 8)])
_uv = me_plane_002.uv_layers.new(name='UVMap')
_uv.uv.foreach_set('vector', [0.0, 0.0, 1.0, 0.0, 1.0, 1.0, 0.0, 1.0, 0.0, 1.0, 1.0, 1.0, 1.0, 1.0, 0.0, 1.0, 0.0, 1.0, 1.0, 1.0, 1.0, 1.0, 0.0, 1.0, 0.0, 1.0, 1.0, 1.0, 0.0, 1.0])
me_plane_002.use_remesh_fix_poles = True
me_plane_002.use_remesh_preserve_attributes = False
me_plane_002.update()
me_plane_003 = bpy.data.meshes.new('Plane.003')
me_plane_003.from_pydata([(-1.026, -0.0006458, -9.881e-07), (0.9738, -0.0006458, -9.881e-07), (-1.026, 1.999, 0.1163), (0.9738, 1.999, 0.1163), (0.457, 4.212, 0.8979), (2.457, 4.212, 0.8979), (-1.911, 7.189, 0.3497), (0.08903, 7.189, 0.3497), (-0.02618, 10.05, -9.881e-07)], [], [(0, 1, 3, 2), (2, 3, 5, 4), (4, 5, 7, 6), (6, 7, 8)])
_uv = me_plane_003.uv_layers.new(name='UVMap')
_uv.uv.foreach_set('vector', [0.0, 0.0, 1.0, 0.0, 1.0, 1.0, 0.0, 1.0, 0.0, 1.0, 1.0, 1.0, 1.0, 1.0, 0.0, 1.0, 0.0, 1.0, 1.0, 1.0, 1.0, 1.0, 0.0, 1.0, 0.0, 1.0, 1.0, 1.0, 0.0, 1.0])
me_plane_003.use_remesh_fix_poles = True
me_plane_003.use_remesh_preserve_attributes = False
me_plane_003.update()

# ---- objects
ob_002 = bpy.data.objects.new('Цилиндр.002', me_003)
ob_circle_012 = bpy.data.objects.new('Circle.012', me_circle_013)
ob_plane_004 = bpy.data.objects.new('Plane.004', me_plane_004)
ob_plane_001 = bpy.data.objects.new('Plane.001', me_plane_001)
ob_plane_002 = bpy.data.objects.new('Plane.002', me_plane_002)
ob_plane_003 = bpy.data.objects.new('Plane.003', me_plane_003)

# ---- transforms, parenting, visibility, modifiers, constraints
ob_002.location = (239.8, 1.136, -0.4847)
ob_002.rotation_euler = (0.0, -0.0, 0.3962)
ob_002.scale = (12.27, 12.27, 12.27)
ob_002.track_axis = 'POS_Z'
ob_002.lineart.crease_threshold = 0.0
ob_circle_012.location = (314.9, -5.443, 3.889)
ob_circle_012.scale = (7.162, 7.162, 7.162)
ob_plane_004.location = (204.0, -18.88, -0.118)
ob_plane_001.location = (204.0, -18.88, -0.118)
ob_plane_001.scale = (6.523, 19.3, 19.3)
ob_plane_002.location = (150.1, -18.88, -0.118)
ob_plane_002.scale = (6.523, 19.3, 19.3)
ob_plane_003.location = (95.38, -18.88, -0.118)
ob_plane_003.scale = (6.523, 19.3, 19.3)

# ---- collection membership
col_collection.objects.link(ob_002)
col_collection.objects.link(ob_circle_012)
col_collection.objects.link(ob_plane_004)
col_x_4.objects.link(ob_plane_001)
col_x_4.objects.link(ob_plane_002)
col_x_4.objects.link(ob_plane_003)

# ---- scene / render settings (as saved in the file)
scene.frame_start = 1; scene.frame_end = 250; scene.frame_set(1)
scene.render.engine = 'BLENDER_EEVEE_NEXT'
scene.cycles.use_denoising = False
scene.cycles.samples = 128
scene.cycles.sampling_pattern = 'TABULATED_SOBOL'
scene.cycles.use_adaptive_sampling = False
scene.cycles.use_light_tree = False
scene.view_settings.view_transform = 'Filmic'
bpy.context.view_layer.update()

# ---- added for rendering (the .blend has no active camera and no usable light): camera, sun
cam_auto = bpy.data.cameras.new('AutoCamera')
cam_auto.lens = 50.0
cam_auto.sensor_width = 36.0
cam_auto.clip_end = 5924.76
ob_auto_camera = bpy.data.objects.new('AutoCamera', cam_auto)
scene.collection.objects.link(ob_auto_camera)
ob_auto_camera.location = (549.364, -338.28, 320.818)
ob_auto_camera.rotation_euler = (1.09748, -7.21219e-08, 0.694738)
scene.camera = ob_auto_camera
light_auto_sun = bpy.data.lights.new('AutoSun', 'SUN')
light_auto_sun.energy = 3.0
light_auto_sun.angle = 0.0523599
ob_auto_sun = bpy.data.objects.new('AutoSun', light_auto_sun)
scene.collection.objects.link(ob_auto_sun)
ob_auto_sun.rotation_euler = (0.872665, 0.174533, 0.523599)
bpy.context.view_layer.update()
